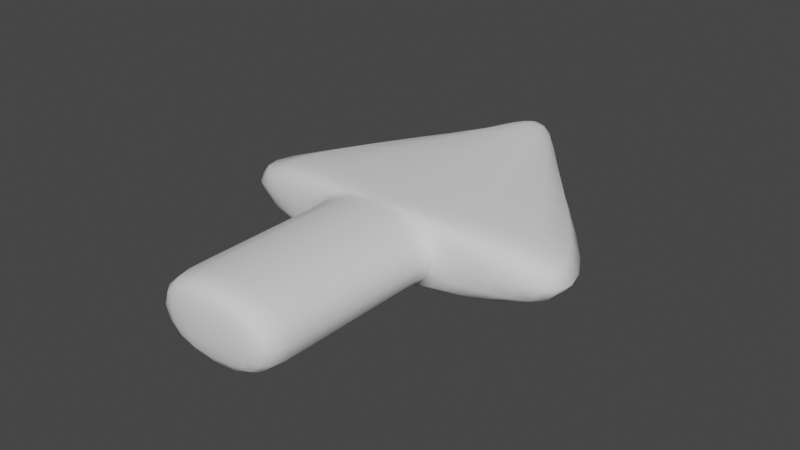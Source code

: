 # Source: thrower.blend  (saved by Blender 2.93.21; exported with 4.5.12 LTS)
import bpy
from mathutils import Matrix  # noqa: F401  (used for matrix-valued properties, if any)

bpy.ops.wm.read_factory_settings(use_empty=True)
scene = bpy.context.scene
scene.name = 'Scene'

# ---- collections
col_collection = bpy.data.collections.new('Collection'); scene.collection.children.link(col_collection)

# ---- world
world_world = bpy.data.worlds.new('World'); scene.world = world_world
world_world.use_nodes = True; world_world.node_tree.nodes.clear()
_N = world_world.node_tree.nodes; _L = world_world.node_tree.links
n0 = _N.new('ShaderNodeOutputWorld'); n0.name = 'World Output'; n0.location = (300, 300)
n1 = _N.new('ShaderNodeBackground'); n1.name = 'Background'; n1.location = (10, 300)
n1.inputs[0].default_value = (0.05088, 0.05088, 0.05088, 1.0)
_L.new(n1.outputs[0], n0.inputs[0])
n0.is_active_output = True
world_world.color = (0.05088, 0.05088, 0.05088)
world_world.use_sun_shadow = False
world_world.sun_shadow_jitter_overblur = 0.0

# ---- meshes
me_cube_001 = bpy.data.meshes.new('Cube.001')
me_cube_001.from_pydata([(-1.0, -0.02243, -0.2036), (-1.0, -0.02243, 0.2036), (-1.0, 0.2609, -0.2036), (-1.0, 0.2609, 0.2036), (1.0, -0.02243, -0.2036), (1.0, -0.02243, 0.2036), (1.0, 0.2609, -0.2036), (1.0, 0.2609, 0.2036), (-0.2012, 1.091, -0.2036), (-0.2012, 1.091, 0.2036), (0.2012, 1.091, -0.2036), (0.2012, 1.091, 0.2036), (-0.3494, -0.06621, -0.2036), (-0.3494, -0.06621, 0.2036), (0.3494, -0.06621, -0.2036), (0.3494, -0.06621, 0.2036), (-0.3494, -0.1115, -0.2036), (-0.3494, -0.1115, 0.2036), (0.3494, -0.1115, -0.2036), (0.3494, -0.1115, 0.2036), (-0.3494, -0.9516, -0.2036), (-0.3494, -0.9516, 0.2036), (0.3494, -0.9516, -0.2036), (0.3494, -0.9516, 0.2036), (-0.3494, -1.074, -0.2036), (-0.3494, -1.074, 0.2036), (0.3494, -1.074, -0.2036), (0.3494, -1.074, 0.2036), (-0.08149, 1.268, -0.2036), (-0.08149, 1.268, 0.2036), (0.08149, 1.268, -0.2036), (0.08149, 1.268, 0.2036)], [], [(0, 1, 3, 2), (6, 2, 8, 10), (6, 7, 5, 4), (5, 1, 13, 15), (2, 6, 4, 0), (7, 3, 1, 5), (9, 11, 31, 29), (3, 7, 11, 9), (2, 3, 9, 8), (7, 6, 10, 11), (12, 14, 18, 16), (4, 5, 15, 14), (1, 0, 12, 13), (0, 4, 14, 12), (19, 17, 21, 23), (13, 12, 16, 17), (15, 13, 17, 19), (14, 15, 19, 18), (20, 22, 26, 24), (18, 19, 23, 22), (16, 18, 22, 20), (17, 16, 20, 21), (26, 27, 25, 24), (21, 20, 24, 25), (23, 21, 25, 27), (22, 23, 27, 26), (28, 29, 31, 30), (8, 9, 29, 28), (11, 10, 30, 31), (10, 8, 28, 30)])
me_cube_001.polygons.foreach_set('use_smooth', [True] * 30)
_uv = me_cube_001.uv_layers.new(name='UVMap')
_uv.uv.foreach_set('vector', [0.375, 0.0, 0.625, 0.0, 0.625, 0.25, 0.375, 0.25, 0.375, 0.5, 0.125, 0.5, 0.125, 0.5, 0.375, 0.5, 0.375, 0.5, 0.625, 0.5, 0.625, 0.75, 0.375, 0.75, 0.625, 0.75, 0.875, 0.75, 0.875, 0.75, 0.625, 0.75, 0.125, 0.5, 0.375, 0.5, 0.375, 0.75, 0.125, 0.75, 0.625, 0.5, 0.875, 0.5, 0.875, 0.75, 0.625, 0.75, 0.875, 0.5, 0.625, 0.5, 0.625, 0.5, 0.875, 0.5, 0.875, 0.5, 0.625, 0.5, 0.625, 0.5, 0.875, 0.5, 0.375, 0.25, 0.625, 0.25, 0.625, 0.25, 0.375, 0.25, 0.625, 0.5, 0.375, 0.5, 0.375, 0.5, 0.625, 0.5, 0.125, 0.75, 0.375, 0.75, 0.375, 0.75, 0.125, 0.75, 0.375, 0.75, 0.625, 0.75, 0.625, 0.75, 0.375, 0.75, 0.625, 0.0, 0.375, 0.0, 0.375, 0.0, 0.625, 0.0, 0.125, 0.75, 0.375, 0.75, 0.375, 0.75, 0.125, 0.75, 0.625, 0.75, 0.875, 0.75, 0.875, 0.75, 0.625, 0.75, 0.625, 0.0, 0.375, 0.0, 0.375, 0.0, 0.625, 0.0, 0.625, 0.75, 0.875, 0.75, 0.875, 0.75, 0.625, 0.75, 0.375, 0.75, 0.625, 0.75, 0.625, 0.75, 0.375, 0.75, 0.125, 0.75, 0.375, 0.75, 0.375, 0.75, 0.125, 0.75, 0.375, 0.75, 0.625, 0.75, 0.625, 0.75, 0.375, 0.75, 0.125, 0.75, 0.375, 0.75, 0.375, 0.75, 0.125, 0.75, 0.625, 0.0, 0.375, 0.0, 0.375, 0.0, 0.625, 0.0, 0.375, 0.75, 0.625, 0.75, 0.625, 1.0, 0.375, 1.0, 0.625, 0.0, 0.375, 0.0, 0.375, 0.0, 0.625, 0.0, 0.625, 0.75, 0.875, 0.75, 0.875, 0.75, 0.625, 0.75, 0.375, 0.75, 0.625, 0.75, 0.625, 0.75, 0.375, 0.75, 0.375, 0.25, 0.625, 0.25, 0.625, 0.5, 0.375, 0.5, 0.375, 0.25, 0.625, 0.25, 0.625, 0.25, 0.375, 0.25, 0.625, 0.5, 0.375, 0.5, 0.375, 0.5, 0.625, 0.5, 0.375, 0.5, 0.125, 0.5, 0.125, 0.5, 0.375, 0.5])
me_cube_001.use_remesh_fix_poles = True
me_cube_001.use_remesh_preserve_attributes = False
me_cube_001.update()

# ---- objects
ob_empty = bpy.data.objects.new('Empty', None)
ob_arrow = bpy.data.objects.new('Arrow', me_cube_001)

# ---- transforms, parenting, visibility, modifiers, constraints
ob_empty.location = (0.0, 0.0, 0.0)
ob_empty.empty_display_type = 'IMAGE'
ob_empty.empty_display_size = 5.0
ob_arrow.location = (0.0, 0.0, 0.0)
_m = ob_arrow.modifiers.new('Subdivision', 'SUBSURF')
_m.levels = 2

# ---- collection membership
col_collection.objects.link(ob_empty)
col_collection.objects.link(ob_arrow)

# ---- scene / render settings (as saved in the file)
scene.frame_start = 1; scene.frame_end = 250; scene.frame_set(1)
scene.render.engine = 'BLENDER_EEVEE_NEXT'
scene.cycles.use_denoising = False
scene.cycles.samples = 128
scene.cycles.sampling_pattern = 'TABULATED_SOBOL'
scene.cycles.use_adaptive_sampling = False
scene.cycles.use_light_tree = False
scene.view_settings.view_transform = 'Filmic'
bpy.context.view_layer.update()

# ---- added for rendering (the .blend has no active camera and no usable light): camera, sun
cam_auto = bpy.data.cameras.new('AutoCamera')
cam_auto.lens = 50.0
cam_auto.sensor_width = 36.0
cam_auto.clip_end = 1000.0
ob_auto_camera = bpy.data.objects.new('AutoCamera', cam_auto)
scene.collection.objects.link(ob_auto_camera)
ob_auto_camera.location = (2.87464, -3.35237, 2.29972)
ob_auto_camera.rotation_euler = (1.09748, -7.21219e-08, 0.694738)
scene.camera = ob_auto_camera
light_auto_sun = bpy.data.lights.new('AutoSun', 'SUN')
light_auto_sun.energy = 3.0
light_auto_sun.angle = 0.0523599
ob_auto_sun = bpy.data.objects.new('AutoSun', light_auto_sun)
scene.collection.objects.link(ob_auto_sun)
ob_auto_sun.rotation_euler = (0.872665, 0.174533, 0.523599)
bpy.context.view_layer.update()
